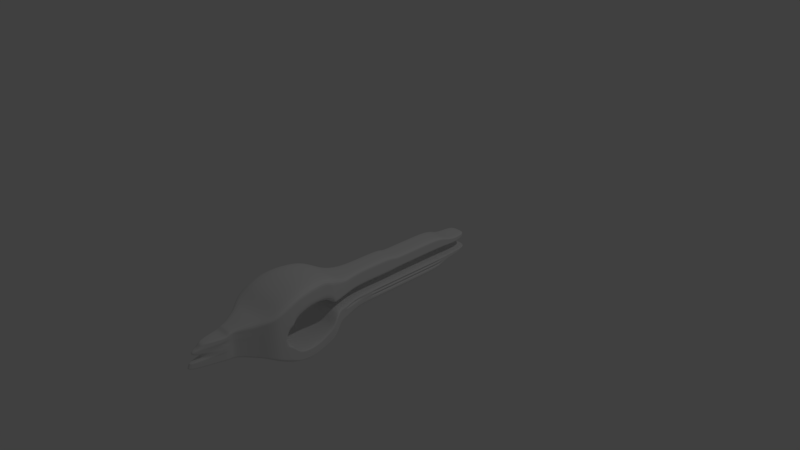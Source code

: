 # Source: relay2Simple.blend  (saved by Blender 2.79.0; exported with 4.5.12 LTS)
import bpy
from mathutils import Matrix  # noqa: F401  (used for matrix-valued properties, if any)

bpy.ops.wm.read_factory_settings(use_empty=True)
scene = bpy.context.scene
scene.name = 'Scene'

# ---- collections
col_collection_1 = bpy.data.collections.new('Collection 1'); scene.collection.children.link(col_collection_1)

# ---- materials (node trees are filled in below, after node groups)
mat_material = bpy.data.materials.new('Material')
mat_material.alpha_threshold = 0.0
mat_material.use_transparent_shadow = False
mat_material.roughness = 0.5
mat_material.line_color = (0.0, 0.0, 0.0, 1.0)

# ---- material node trees

# ---- world
world_world = bpy.data.worlds.new('World'); scene.world = world_world
world_world.color = (0.05088, 0.05088, 0.05088)
world_world.use_sun_shadow = False
world_world.sun_shadow_jitter_overblur = 0.0
world_world.cycles.sampling_method = 'MANUAL'

# ---- cameras
cam_camera = bpy.data.cameras.new('Camera')
cam_camera.clip_end = 100.0
cam_camera.lens = 35.0
cam_camera.sensor_width = 32.0
cam_camera.sensor_height = 18.0
cam_camera.ortho_scale = 7.314
cam_camera.dof.focus_distance = 0.0
cam_camera.dof.aperture_fstop = 128.0

# ---- lights
light_lamp = bpy.data.lights.new('Lamp', 'POINT')
light_lamp.transmission_factor = 0.0
light_lamp.cutoff_distance = 30.0
light_lamp.energy = 100.0
light_lamp.shadow_buffer_clip_start = 1.001
light_lamp.shadow_soft_size = 0.1
light_lamp.shadow_maximum_resolution = 0.006
light_lamp.use_absolute_resolution = True

# ---- meshes
me_cube = bpy.data.meshes.new('Cube')
me_cube.from_pydata([(0.06817, 1.131, -0.2918), (0.2969, -0.9476, -0.3131), (0.0, -0.9476, -0.3131), (0.0, 1.131, -0.2918), (0.1006, 1.039, 0.2954), (0.2969, -0.9826, 0.2405), (0.0, -0.9826, 0.2405), (0.0, 1.039, 0.2954), (0.2323, 0.8847, -0.3784), (0.6534, 0.7143, -0.5548), (0.8099, 0.5714, -0.8837), (0.753, 0.4286, -1.0), (0.6534, 0.2857, -0.944), (0.4494, 0.1429, -0.6676), (0.2969, -0.01423, -0.5691), (0.2969, -0.1406, -0.5691), (0.2969, -0.2857, -0.5691), (0.2969, -0.4286, -0.5691), (0.2969, -0.5714, -0.5691), (0.2969, -0.7413, -0.5691), (0.2969, -0.8145, -0.3131), (0.0, -0.8145, -0.3131), (0.0, -0.7413, -0.5691), (0.0, -0.5714, -0.5691), (0.0, -0.4286, -0.5691), (0.0, -0.2857, -0.5691), (0.0, -0.1406, -0.5691), (0.0, -0.01423, -0.5691), (0.0, 0.1429, -0.6676), (0.0, 0.2857, -0.944), (0.0, 0.4286, -1.0), (0.0, 0.5714, -0.8837), (0.0, 0.7143, -0.5548), (0.0, 0.8847, -0.3784), (0.2323, 0.8874, 0.3713), (0.6534, 0.7143, 0.5344), (0.8099, 0.5714, 0.8569), (0.753, 0.4286, 1.0), (0.6534, 0.2857, 0.9545), (0.4494, 0.1039, 0.5384), (0.2969, -5.364e-07, 0.5273), (0.2969, -0.1429, 0.5273), (0.2969, -0.3078, 0.5273), (0.2969, -0.4286, 0.4482), (0.2969, -0.5714, 0.4482), (0.2969, -0.7578, 0.4482), (0.2969, -0.8252, 0.2308), (0.0, -0.8252, 0.2308), (0.0, -0.7578, 0.4482), (0.0, -0.5714, 0.4482), (0.0, -0.4286, 0.4482), (0.0, -0.3078, 0.5273), (0.0, -0.1429, 0.5273), (0.0, 2.087e-07, 0.5273), (0.0, 0.1039, 0.5384), (0.0, 0.2857, 0.9545), (0.0, 0.4286, 1.0), (0.0, 0.5714, 0.8569), (0.0, 0.7143, 0.5344), (0.0, 0.8874, 0.3713), (0.06817, 1.131, -0.2394), (0.06817, 1.123, -0.1725), (0.06817, 1.117, -0.124), (0.1006, 1.049, -0.04179), (0.06817, 1.106, 0.05435), (0.06817, 1.099, 0.146), (0.1006, 1.07, 0.1775), (0.1006, 1.052, 0.2428), (0.2969, -0.979, -0.2763), (0.2969, -0.9887, -0.2395), (0.2969, -0.994, -0.2027), (0.7814, 0.4762, 0.795), (0.2969, -0.9484, 0.08513), (0.2969, -0.9826, 0.1217), (0.2969, -0.9826, 0.1613), (0.2969, -0.9826, 0.2009), (0.0, -0.979, -0.2763), (0.0, -0.9887, -0.2395), (0.0, -0.994, -0.2027), (0.7956, 0.5238, 0.7808), (0.0, -0.9484, 0.08513), (0.0, -0.9826, 0.1217), (0.0, -0.9826, 0.1613), (0.0, -0.9826, 0.2009), (0.0, 1.131, -0.2394), (0.0, 1.123, -0.1725), (0.0, 1.117, -0.124), (0.0, 1.049, -0.04179), (0.0, 1.106, 0.06293), (0.0, 1.099, 0.146), (0.0, 1.07, 0.1775), (0.0, 1.052, 0.2428), (0.8004, 0.619, 0.6021), (0.7767, 0.6667, 0.5168), (0.8004, 0.619, 0.43), (0.7767, 0.6667, 0.3691), (0.8004, 0.619, 0.258), (0.7767, 0.6667, 0.2215), (0.8004, 0.619, 0.08601), (0.7767, 0.6667, 0.05435), (0.8004, 0.619, -0.08601), (0.7767, 0.6667, -0.07383), (0.8004, 0.619, -0.258), (0.7767, 0.6667, -0.1271), (0.8004, 0.619, -0.43), (0.7767, 0.6667, -0.17), (0.8004, 0.619, -0.6021), (0.7767, 0.6667, -0.5168), (0.0, 0.6667, 0.6324), (0.0, 0.619, 0.7624), (0.8004, 0.619, 0.7624), (0.7767, 0.6667, 0.6324), (0.0, 0.6667, -0.6645), (0.0, 0.619, -0.7741), (0.8004, 0.619, -0.7741), (0.7767, 0.6667, -0.6645), (0.587, 0.2024, 0.5909), (0.6534, 0.2381, 0.6626), (0.587, 0.2024, 0.4221), (0.6534, 0.2381, 0.4733), (0.587, 0.2024, 0.2533), (0.6534, 0.2381, 0.1921), (0.587, 0.2024, 0.05421), (0.0, 0.2381, 0.881), (0.0, 0.2024, 0.8157), (0.587, 0.2024, 0.8157), (0.6534, 0.2381, 0.881), (0.587, 0.1905, -0.1989), (0.6534, 0.2381, -0.4661), (0.587, 0.1905, -0.4221), (0.6534, 0.2381, -0.6954), (0.587, 0.1905, -0.5909), (0.6534, 0.2381, -0.8118), (0.0, 0.2381, -0.8519), (0.0, 0.1905, -0.7598), (0.587, 0.1905, -0.7598), (0.6534, 0.2381, -0.8519), (0.6866, 0.3333, -0.6412), (0.7245, 0.381, -0.6701), (0.6866, 0.3333, -0.8107), (0.7245, 0.381, -0.8394), (0.6866, 0.3333, -0.9077), (0.7245, 0.381, -0.918), (0.0, 0.381, -0.9813), (0.0, 0.3333, -0.9627), (0.6866, 0.3333, -0.9627), (0.7245, 0.381, -0.9813), (0.7814, 0.4762, -0.6491), (0.7956, 0.5238, -0.573), (0.7814, 0.4762, -0.758), (0.7956, 0.5238, -0.7124), (0.7814, 0.4762, -0.879), (0.7956, 0.5238, -0.8357), (0.0, 0.5238, -0.9225), (0.0, 0.4762, -0.9612), (0.7814, 0.4762, -0.9612), (0.7956, 0.5238, -0.9225), (0.6866, 0.3333, 0.7955), (0.7245, 0.381, 0.8023), (0.6866, 0.3333, 0.6274), (0.7245, 0.381, 0.6613), (0.6866, 0.3333, 0.336), (0.7245, 0.381, 0.3559), (0.0, 0.381, 1.006), (0.0, 0.3333, 0.9895), (0.6866, 0.3333, 0.9895), (0.7245, 0.381, 1.006), (0.2323, 0.8847, 0.2902), (0.2323, 0.8847, 0.2066), (0.2323, 0.8882, 0.1344), (0.2323, 0.8847, 0.05435), (0.2323, 0.8847, -0.04412), (0.2323, 0.8847, -0.1271), (0.2323, 0.8847, -0.17), (0.2323, 0.8847, -0.2949), (0.6534, 0.7143, 0.4315), (0.6534, 0.7143, 0.3082), (0.6534, 0.7143, 0.1849), (0.6534, 0.7143, 0.05435), (0.6534, 0.7143, -0.06165), (0.6534, 0.7143, -0.1271), (0.6534, 0.7143, -0.17), (0.6534, 0.7143, -0.4315), (0.8099, 0.5714, 0.6873), (0.8099, 0.5714, 0.491), (0.8099, 0.5714, 0.2946), (0.8099, 0.5632, 0.09819), (0.8099, 0.5932, -0.09819), (0.8099, 0.5714, -0.2946), (0.8099, 0.5714, -0.491), (0.8099, 0.5714, -0.6873), (0.753, 0.4286, 0.8092), (0.753, 0.4286, 0.6661), (0.753, 0.4286, 0.354), (0.7814, 0.4762, 0.9752), (0.753, 0.4286, -0.6728), (0.753, 0.4286, -0.8197), (0.753, 0.4286, -0.9243), (0.6534, 0.2857, 0.7887), (0.6534, 0.2857, 0.5984), (0.6534, 0.2857, 0.2896), (0.7956, 0.5238, 0.9225), (0.6534, 0.2857, -0.5741), (0.6534, 0.2857, -0.7538), (0.6534, 0.2857, -0.8732), (0.4494, 0.1039, 0.4565), (0.4494, 0.1039, 0.3315), (0.4494, 0.1039, 0.2065), (0.4494, 0.1039, 0.05607), (0.7814, 0.4762, 0.627), (0.4494, 0.1429, -0.2024), (0.4494, 0.1429, -0.3709), (0.4494, 0.1429, -0.5193), (0.2969, -4.768e-07, 0.4102), (0.2969, -4.172e-07, 0.293), (0.2969, -3.576e-07, 0.1758), (0.2969, -3.278e-07, 0.05859), (0.7956, 0.5238, 0.5928), (0.2969, -0.01423, -0.2106), (0.2719, -0.01423, -0.3272), (0.2969, -0.01423, -0.4102), (0.2969, -0.1429, 0.4102), (0.2969, -0.1429, 0.293), (0.2969, -0.1429, 0.1758), (0.2969, -0.1429, 0.05859), (0.7814, 0.4762, 0.3116), (0.2969, -0.1406, -0.2106), (0.2469, -0.1406, -0.3176), (0.2469, -0.1406, -0.4102), (0.2969, -0.3078, 0.4102), (0.2969, -0.3078, 0.293), (0.2969, -0.3078, 0.1758), (0.2969, -0.3308, 0.04181), (0.7956, 0.5238, 0.221), (0.2969, -0.2857, -0.2106), (0.2969, -0.2857, -0.3176), (0.2469, -0.2857, -0.4102), (0.2969, -0.4286, 0.3571), (0.2969, -0.4286, 0.2659), (0.2969, -0.4286, 0.1747), (0.2969, -0.4286, 0.08357), (0.2969, -0.4286, -0.2106), (0.2969, -0.4286, -0.3176), (0.2469, -0.4286, -0.4102), (0.2969, -0.5714, 0.3571), (0.2969, -0.5714, 0.2659), (0.2969, -0.5714, 0.1747), (0.2969, -0.5714, 0.08357), (0.2969, -0.5714, -0.2106), (0.2969, -0.5714, -0.3176), (0.2469, -0.5714, -0.4102), (0.2969, -0.7578, 0.3571), (0.2969, -0.7578, 0.2659), (0.2969, -0.7578, 0.1747), (0.2969, -0.7578, 0.08513), (0.0, 0.5238, 0.9225), (0.2969, -0.7413, -0.2106), (0.2469, -0.7413, -0.3176), (0.2469, -0.7413, -0.4102), (0.2969, -0.8252, 0.1912), (0.2969, -0.8252, 0.1516), (0.2969, -0.8252, 0.112), (0.2969, -0.8252, 0.07542), (0.0, 0.4762, 0.9752), (0.2969, -0.8145, -0.2027), (0.2969, -0.8145, -0.2395), (0.2969, -0.8145, -0.2763), (0.2969, -0.3328, 0.4421), (0.0, -0.3328, 0.4421), (0.2969, -0.3417, 0.0822), (0.2969, -0.3328, 0.168), (0.2969, -0.3328, 0.2593), (0.2969, -0.3328, 0.3507), (0.1006, 1.049, 0.01057), (0.0, 1.049, 0.01057), (0.8004, 0.619, -7.451e-09), (0.7767, 0.6667, -7.451e-09), (0.2323, 0.8847, -0.002331), (0.6534, 0.7143, -3.725e-09), (0.8099, 0.5782, -1.49e-08), (0.1006, 1.049, -0.1022), (0.0, 1.049, -0.0848), (0.8004, 0.619, -0.172), (0.7767, 0.6667, -0.1022), (0.2323, 0.8847, -0.1022), (0.6534, 0.7143, -0.1022), (0.8099, 0.5823, -0.1964), (0.0, 0.9197, -0.3655), (0.0, 0.9053, 0.2973), (0.2323, 0.9197, -0.3655), (0.2323, 0.9053, 0.2973), (0.2323, 0.9197, -0.2862), (0.2323, 0.9176, -0.17), (0.2323, 0.9174, -0.1271), (0.2323, 0.9075, -0.0438), (0.2323, 0.9153, 0.05435), (0.1966, 0.9343, 0.1346), (0.2323, 0.929, 0.1799), (0.2323, 0.9122, 0.2391), (0.2323, 0.9075, -0.0005398), (0.2323, 0.9075, -0.1022), (0.0, 0.95, -0.3543), (0.0, 0.963, 0.3001), (0.1966, 0.95, -0.3543), (0.1966, 0.963, 0.3001), (0.1966, 0.95, -0.2788), (0.1966, 0.946, -0.17), (0.1966, 0.9456, -0.1271), (0.2323, 0.9272, -0.04352), (0.1966, 0.9418, 0.05435), (0.1966, 0.9608, 0.1383), (0.1966, 0.9674, 0.1756), (0.1966, 0.9548, 0.2456), (0.2323, 0.9272, 0.001006), (0.2323, 0.9272, -0.1022), (0.0, 0.7563, -0.5117), (0.4968, 0.7563, -0.5117), (0.2969, -0.9887, -0.2395), (0.0, -0.9887, -0.2395), (0.4968, 0.7566, 0.4946), (0.0, 0.7566, 0.4946), (0.4968, 0.7563, -0.3982), (0.4968, 0.7563, -0.17), (0.4968, 0.7563, -0.1271), (0.4968, 0.7563, -0.05737), (0.4968, 0.7563, 0.05435), (0.4968, 0.7567, 0.1726), (0.4968, 0.7563, 0.2513), (0.4968, 0.7563, 0.2979), (0.4968, 0.7563, -0.0005694), (0.4968, 0.7563, -0.1022), (0.0, 0.8543, -0.3934), (0.0, 0.8569, 0.3852), (0.2323, 0.8543, -0.3934), (0.2323, 0.8568, 0.3852), (0.2323, 0.8543, -0.3065), (0.2323, 0.8543, -0.17), (0.2323, 0.8543, -0.1271), (0.2323, 0.8543, -0.04561), (0.2323, 0.8543, 0.05435), (0.2323, 0.8576, 0.1387), (0.2323, 0.8543, 0.2502), (0.2323, 0.8543, 0.2979), (0.2323, 0.8543, -0.002133), (0.2323, 0.8543, -0.1022), (0.4494, 0.1063, -0.6447), (0.0, 0.1063, -0.6447), (0.4494, 0.1063, -0.4938), (0.4244, 0.1063, -0.3272), (0.4494, 0.1063, -0.2043), (0.06817, 1.12, -0.1439), (0.2969, -0.9919, -0.2178), (0.0, -0.9919, -0.2178), (0.0, 1.12, -0.1439), (0.8004, 0.619, -0.3285), (0.7767, 0.6667, -0.1447), (0.2323, 0.8847, -0.1447), (0.6534, 0.7143, -0.1447), (0.8099, 0.5714, -0.375), (0.753, 0.4286, -0.733), (0.6534, 0.2857, -0.6477), (0.4494, 0.1429, -0.2714), (0.2719, -0.01423, -0.2735), (0.2469, -0.1406, -0.2809), (0.2969, -0.2857, -0.2809), (0.2969, -0.4286, -0.2809), (0.2969, -0.5714, -0.2809), (0.2469, -0.7413, -0.2809), (0.2969, -0.8145, -0.2178), (0.587, 0.1905, -0.2903), (0.6534, 0.2381, -0.56), (0.6866, 0.3333, -0.7107), (0.7245, 0.381, -0.7395), (0.7814, 0.4762, -0.6937), (0.7956, 0.5238, -0.6301), (0.2323, 0.9175, -0.1447), (0.1966, 0.9458, -0.1447), (0.4968, 0.7563, -0.1447), (0.2323, 0.8543, -0.1447), (0.4244, 0.1063, -0.2735), (0.06817, 1.128, -0.2116), (0.2969, -0.983, -0.261), (0.0, -0.983, -0.261), (0.0, 1.128, -0.2116), (0.8004, 0.619, -0.5307), (0.7767, 0.6667, -0.3729), (0.2323, 0.8847, -0.2431), (0.6534, 0.7143, -0.323), (0.8099, 0.5714, -0.6059), (0.753, 0.4286, -0.8809), (0.6534, 0.2857, -0.8237), (0.4494, 0.1429, -0.4577), (0.2969, -0.01423, -0.377), (0.2469, -0.1406, -0.3712), (0.2969, -0.2857, -0.3724), (0.2969, -0.4286, -0.3716), (0.2969, -0.5714, -0.3715), (0.2469, -0.7413, -0.3721), (0.2969, -0.8145, -0.261), (0.587, 0.1905, -0.5209), (0.6534, 0.2381, -0.7635), (0.6866, 0.3333, -0.8675), (0.7245, 0.381, -0.8854), (0.7814, 0.4762, -0.8288), (0.7956, 0.5238, -0.7845), (0.2323, 0.9188, -0.238), (0.1966, 0.9483, -0.2337), (0.4968, 0.7563, -0.3035), (0.2323, 0.8543, -0.2499), (0.4494, 0.1063, -0.4234), (0.2969, -0.01423, -0.2735), (0.2969, -0.01423, -0.3272), (0.4494, 0.1063, -0.3272), (0.4494, 0.1063, -0.2735), (0.2969, -0.1406, -0.2809), (0.2969, -0.1406, -0.3176), (0.2969, -0.1406, -0.3712), (0.2969, -0.1406, -0.4102), (0.2969, -0.7413, -0.2809), (0.2969, -0.7413, -0.3176), (0.2969, -0.7413, -0.3721), (0.2969, -0.7413, -0.4102), (0.2969, -0.5714, -0.4102), (0.2469, -0.5714, -0.3176), (0.2969, -0.4286, -0.4102), (0.2469, -0.4286, -0.3176), (0.2969, -0.2857, -0.4102), (0.2469, -0.2857, -0.3176), (0.2469, -0.2857, -0.2809), (0.2469, -0.4286, -0.2809), (0.2469, -0.5714, -0.2809), (0.2469, -0.2857, -0.3724), (0.2469, -0.4286, -0.3716), (0.2469, -0.5714, -0.3715), (0.0, -0.994, -0.2027), (0.0, -0.9484, 0.08513), (0.0, -0.994, -0.2027), (0.0, -0.9484, 0.08513), (0.0, 0.2381, 0.1921), (0.0, 0.2024, 0.05421), (0.0, 0.1905, -0.1989), (0.0, 0.2381, -0.4661), (0.0, 0.3333, -0.6412), (0.0, 0.381, -0.6701), (0.0, 0.4762, -0.6491), (0.0, 0.5238, -0.573), (0.0, 0.3333, 0.336), (0.0, 0.381, 0.3559), (0.0, 0.5632, 0.09819), (0.0, 0.5932, -0.09819), (0.0, 0.5714, -0.2946), (0.0, 0.4286, 0.354), (0.0, 0.4286, -0.6728), (0.0, 0.2857, 0.2896), (0.0, 0.2857, -0.5741), (0.0, 0.1039, 0.05607), (0.0, 0.1429, -0.2024), (0.0, -3.278e-07, 0.05859), (0.0, -0.01423, -0.2106), (0.0, -0.1429, 0.05859), (0.0, 0.4762, 0.3116), (0.0, -0.1406, -0.2106), (0.0, -0.3308, 0.04181), (0.0, 0.5238, 0.221), (0.0, -0.2857, -0.2106), (0.0, -0.4286, 0.08357), (0.0, -0.4286, -0.2106), (0.0, -0.5714, 0.08357), (0.0, -0.5714, -0.2106), (0.0, -0.7578, 0.08513), (0.0, -0.7413, -0.2106), (0.0, -0.8252, 0.07542), (0.0, -0.8145, -0.2027), (0.0, -0.3417, 0.0822), (0.0, 0.5782, -1.49e-08), (0.0, 0.5823, -0.1964), (0.0, 0.1063, -0.2043)], [(317, 318)], [(20, 1, 2, 21), (46, 47, 6, 5), (259, 46, 5, 75), (75, 5, 6, 83), (60, 0, 3, 84), (298, 290, 34, 167), (328, 319, 35, 175), (92, 110, 36, 183), (71, 194, 37, 191), (157, 165, 38, 198), (116, 125, 39, 205), (205, 39, 40, 213), (213, 40, 41, 221), (221, 41, 42, 229), (272, 267, 43, 237), (237, 43, 44, 244), (244, 44, 45, 251), (251, 45, 46, 259), (290, 288, 59, 34), (319, 320, 58, 35), (110, 109, 57, 36), (194, 263, 56, 37), (165, 164, 55, 38), (125, 124, 54, 39), (39, 54, 53, 40), (40, 53, 52, 41), (41, 52, 51, 42), (267, 268, 50, 43), (43, 50, 49, 44), (44, 49, 48, 45), (45, 48, 47, 46), (289, 8, 33, 287), (316, 9, 32, 315), (114, 10, 31, 113), (155, 11, 30, 154), (145, 12, 29, 144), (135, 13, 28, 134), (345, 14, 27, 346), (14, 15, 26, 27), (15, 16, 25, 26), (16, 17, 24, 25), (17, 18, 23, 24), (18, 19, 22, 23), (19, 20, 21, 22), (19, 421, 266, 20), (420, 419, 265, 398), (418, 256, 264, 368), (254, 253, 261, 262), (253, 252, 260, 261), (252, 251, 259, 260), (18, 422, 421, 19), (396, 249, 419, 420), (366, 248, 256, 418), (36, 57, 255, 201), (201, 255, 263, 194), (247, 246, 253, 254), (246, 245, 252, 253), (245, 244, 251, 252), (17, 424, 422, 18), (395, 242, 249, 396), (365, 241, 248, 366), (183, 36, 201, 79), (79, 201, 194, 71), (240, 239, 246, 247), (239, 238, 245, 246), (238, 237, 244, 245), (16, 426, 424, 17), (394, 235, 242, 395), (364, 234, 241, 365), (192, 191, 158, 160), (160, 158, 157, 159), (269, 270, 239, 240), (270, 271, 238, 239), (271, 272, 237, 238), (15, 417, 426, 16), (416, 415, 235, 394), (414, 226, 234, 364), (193, 192, 160, 162), (162, 160, 159, 161), (224, 223, 231, 232), (223, 222, 230, 231), (222, 221, 229, 230), (14, 220, 417, 15), (392, 411, 415, 416), (410, 218, 226, 414), (216, 215, 223, 224), (215, 214, 222, 223), (214, 213, 221, 222), (345, 347, 220, 14), (409, 412, 411, 392), (413, 349, 218, 410), (37, 56, 163, 166), (166, 163, 164, 165), (208, 207, 215, 216), (207, 206, 214, 215), (206, 205, 213, 214), (135, 131, 212, 13), (399, 129, 211, 391), (369, 127, 210, 361), (158, 166, 165, 157), (191, 37, 166, 158), (122, 120, 207, 208), (120, 118, 206, 207), (118, 116, 205, 206), (145, 141, 204, 12), (401, 139, 203, 390), (371, 137, 202, 360), (184, 183, 79, 217), (217, 79, 71, 209), (161, 159, 199, 200), (159, 157, 198, 199), (155, 151, 197, 11), (403, 149, 196, 389), (373, 147, 195, 359), (233, 217, 209, 225), (185, 184, 217, 233), (225, 209, 192, 193), (209, 71, 191, 192), (114, 106, 190, 10), (384, 104, 189, 388), (354, 102, 188, 358), (282, 100, 187, 286), (275, 98, 186, 279), (98, 96, 185, 186), (96, 94, 184, 185), (94, 92, 183, 184), (316, 321, 182, 9), (407, 322, 181, 387), (377, 323, 180, 357), (330, 324, 179, 285), (329, 325, 178, 278), (325, 326, 177, 178), (326, 327, 176, 177), (327, 328, 175, 176), (289, 291, 174, 8), (405, 292, 173, 386), (375, 293, 172, 356), (300, 294, 171, 284), (299, 295, 170, 277), (295, 296, 169, 170), (296, 297, 168, 169), (297, 298, 167, 168), (93, 111, 110, 92), (175, 35, 111, 93), (111, 108, 109, 110), (35, 58, 108, 111), (115, 114, 113, 112), (9, 115, 112, 32), (115, 107, 106, 114), (9, 182, 107, 115), (385, 105, 104, 384), (387, 181, 105, 385), (355, 103, 102, 354), (357, 180, 103, 355), (283, 101, 100, 282), (285, 179, 101, 283), (276, 99, 98, 275), (278, 178, 99, 276), (99, 97, 96, 98), (178, 177, 97, 99), (97, 95, 94, 96), (177, 176, 95, 97), (95, 93, 92, 94), (176, 175, 93, 95), (117, 126, 125, 116), (198, 38, 126, 117), (126, 123, 124, 125), (38, 55, 123, 126), (121, 119, 118, 120), (200, 199, 119, 121), (119, 117, 116, 118), (199, 198, 117, 119), (136, 135, 134, 133), (12, 136, 133, 29), (136, 132, 131, 135), (12, 204, 132, 136), (400, 130, 129, 399), (390, 203, 130, 400), (370, 128, 127, 369), (360, 202, 128, 370), (146, 145, 144, 143), (11, 146, 143, 30), (146, 142, 141, 145), (11, 197, 142, 146), (4, 67, 91, 7), (67, 66, 90, 91), (66, 65, 89, 90), (65, 64, 88, 89), (273, 63, 87, 274), (280, 62, 86, 281), (350, 61, 85, 353), (380, 60, 84, 383), (402, 140, 139, 401), (389, 196, 140, 402), (372, 138, 137, 371), (359, 195, 138, 372), (156, 155, 154, 153), (10, 156, 153, 31), (156, 152, 151, 155), (10, 190, 152, 156), (1, 68, 76, 2), (381, 69, 77, 382), (351, 70, 78, 352), (374, 148, 147, 373), (358, 188, 148, 374), (72, 73, 81, 80), (73, 74, 82, 81), (74, 75, 83, 82), (20, 266, 68, 1), (398, 265, 69, 381), (368, 264, 70, 351), (404, 150, 149, 403), (388, 189, 150, 404), (262, 261, 73, 72), (261, 260, 74, 73), (260, 259, 75, 74), (230, 229, 272, 271), (231, 230, 271, 270), (232, 231, 270, 269), (42, 51, 268, 267), (229, 42, 267, 272), (64, 273, 274, 88), (179, 278, 276, 101), (101, 276, 275, 100), (294, 299, 277, 171), (324, 329, 278, 179), (100, 275, 279, 187), (63, 280, 281, 87), (180, 285, 283, 103), (103, 283, 282, 102), (293, 300, 284, 172), (323, 330, 285, 180), (102, 282, 286, 188), (307, 314, 300, 293), (308, 313, 299, 294), (311, 312, 298, 297), (310, 311, 297, 296), (309, 310, 296, 295), (313, 309, 295, 299), (314, 308, 294, 300), (376, 307, 293, 375), (406, 306, 292, 405), (303, 305, 291, 289), (303, 289, 287, 301), (304, 302, 288, 290), (312, 304, 290, 298), (67, 4, 304, 312), (4, 7, 302, 304), (0, 303, 301, 3), (0, 60, 305, 303), (380, 61, 306, 406), (350, 62, 307, 376), (280, 63, 308, 314), (273, 64, 309, 313), (64, 65, 310, 309), (65, 66, 311, 310), (66, 67, 312, 311), (63, 273, 313, 308), (62, 280, 314, 307), (337, 344, 330, 323), (338, 343, 329, 324), (341, 342, 328, 327), (340, 341, 327, 326), (339, 340, 326, 325), (343, 339, 325, 329), (344, 338, 324, 330), (378, 337, 323, 377), (408, 336, 322, 407), (333, 335, 321, 316), (333, 316, 315, 331), (334, 332, 320, 319), (342, 334, 319, 328), (167, 34, 334, 342), (34, 59, 332, 334), (8, 333, 331, 33), (8, 174, 335, 333), (386, 173, 336, 408), (356, 172, 337, 378), (284, 171, 338, 344), (277, 170, 339, 343), (170, 169, 340, 339), (169, 168, 341, 340), (168, 167, 342, 341), (171, 277, 343, 338), (172, 284, 344, 337), (361, 210, 349, 413), (391, 211, 412, 409), (13, 212, 347, 345), (13, 345, 346, 28), (211, 361, 413, 412), (173, 356, 378, 336), (336, 378, 377, 322), (61, 350, 376, 306), (306, 376, 375, 292), (265, 368, 351, 69), (189, 358, 374, 150), (150, 374, 373, 149), (69, 351, 352, 77), (196, 359, 372, 140), (140, 372, 371, 139), (62, 350, 353, 86), (203, 360, 370, 130), (130, 370, 369, 129), (181, 357, 355, 105), (105, 355, 354, 104), (292, 375, 356, 173), (322, 377, 357, 181), (104, 354, 358, 189), (149, 373, 359, 196), (139, 371, 360, 203), (129, 369, 361, 211), (348, 379, 362, 219), (411, 410, 414, 415), (227, 363, 428, 427), (427, 428, 429, 425), (425, 429, 430, 423), (423, 430, 367, 257), (419, 418, 368, 265), (212, 391, 409, 347), (174, 386, 408, 335), (335, 408, 407, 321), (60, 380, 406, 305), (305, 406, 405, 291), (190, 388, 404, 152), (152, 404, 403, 151), (266, 398, 381, 68), (68, 381, 382, 76), (197, 389, 402, 142), (142, 402, 401, 141), (61, 380, 383, 85), (204, 390, 400, 132), (132, 400, 399, 131), (182, 387, 385, 107), (107, 385, 384, 106), (291, 405, 386, 174), (321, 407, 387, 182), (106, 384, 388, 190), (151, 403, 389, 197), (141, 401, 390, 204), (131, 399, 391, 212), (347, 409, 392, 220), (220, 392, 416, 417), (228, 393, 431, 236), (236, 431, 432, 243), (243, 432, 433, 250), (250, 433, 397, 258), (421, 420, 398, 266), (219, 362, 410, 411), (348, 219, 411, 412), (379, 348, 412, 413), (362, 379, 413, 410), (363, 227, 415, 414), (393, 228, 417, 416), (257, 367, 418, 419), (258, 397, 420, 421), (250, 258, 421, 422), (423, 257, 419, 249), (243, 250, 422, 424), (425, 423, 249, 242), (236, 243, 424, 426), (427, 425, 242, 235), (228, 236, 426, 417), (227, 427, 235, 415), (428, 363, 414, 364), (429, 428, 364, 365), (430, 429, 365, 366), (367, 430, 366, 418), (431, 393, 416, 394), (432, 431, 394, 395), (433, 432, 395, 396), (397, 433, 396, 420), (186, 185, 233), (120, 122, 121), (218, 349, 476, 458), (193, 162, 447, 451), (233, 225, 460, 463), (70, 264, 472, 434), (208, 216, 457, 455), (256, 248, 468, 470), (202, 137, 442, 454), (137, 138, 443, 442), (262, 72, 435, 471), (247, 254, 469, 467), (138, 195, 452, 443), (161, 200, 453, 446), (241, 234, 464, 466), (269, 240, 465, 473), (226, 218, 458, 461), (187, 279, 474, 449), (78, 70, 434, 436), (264, 256, 470, 472), (186, 233, 463, 448), (147, 148, 445, 444), (210, 127, 440, 456), (188, 286, 475, 450), (216, 224, 459, 457), (121, 122, 439, 438), (148, 188, 450, 445), (162, 161, 446, 447), (72, 80, 437, 435), (195, 147, 444, 452), (254, 262, 471, 469), (122, 208, 455, 439), (248, 241, 466, 468), (225, 193, 451, 460), (232, 269, 473, 462), (234, 226, 461, 464), (127, 128, 441, 440), (240, 247, 467, 465), (349, 210, 456, 476), (200, 121, 438, 453), (286, 187, 449, 475), (128, 202, 454, 441), (279, 186, 448, 474), (224, 232, 462, 459)])
me_cube.materials.append(mat_material)
me_cube.use_remesh_preserve_volume = False
me_cube.use_remesh_preserve_attributes = False
me_cube.use_mirror_vertex_groups = False
me_cube.update()

# ---- objects
ob_cube = bpy.data.objects.new('Cube', me_cube)
ob_lamp = bpy.data.objects.new('Lamp', light_lamp)
ob_camera = bpy.data.objects.new('Camera', cam_camera)

# ---- transforms, parenting, visibility, modifiers, constraints
ob_cube.location = (0.01442, -0.3769, -0.3248)
ob_cube.scale = (0.4888, -2.075, 0.4888)
ob_cube.lock_rotations_4d = False
ob_cube.empty_display_type = 'ARROWS'
ob_cube.lineart.crease_threshold = 0.0
_m = ob_cube.modifiers.new('Mirror', 'MIRROR')
_m.use_clip = True
_m = ob_cube.modifiers.new('Subsurf', 'SUBSURF')
_m.uv_smooth = 'PRESERVE_CORNERS'
_m.quality = 2
_m.levels = 0
_m.show_only_control_edges = False
ob_lamp.location = (4.076, 1.005, 5.904)
ob_lamp.rotation_euler = (0.6503, 0.05522, 1.866)
ob_lamp.lock_rotations_4d = False
ob_lamp.empty_display_type = 'ARROWS'
ob_lamp.color = (0.0, 0.0, 0.0, 0.0)
ob_lamp.lineart.crease_threshold = 0.0
ob_camera.location = (7.481, -6.508, 5.344)
ob_camera.rotation_euler = (1.109, 0.0, 0.8149)
ob_camera.lock_rotations_4d = False
ob_camera.empty_display_type = 'ARROWS'
ob_camera.color = (0.0, 0.0, 0.0, 0.0)
ob_camera.display_type = 'WIRE'
ob_camera.lineart.crease_threshold = 0.0

# ---- collection membership
col_collection_1.objects.link(ob_cube)
col_collection_1.objects.link(ob_lamp)
col_collection_1.objects.link(ob_camera)

# ---- scene / render settings (as saved in the file)
scene.camera = ob_camera
scene.frame_start = 1; scene.frame_end = 250; scene.frame_set(0)
scene.render.engine = 'BLENDER_EEVEE_NEXT'
scene.render.resolution_percentage = 50
scene.render.dither_intensity = 0.0
scene.cycles.use_denoising = False
scene.cycles.samples = 128
scene.cycles.sampling_pattern = 'TABULATED_SOBOL'
scene.cycles.use_adaptive_sampling = False
scene.cycles.use_light_tree = False
scene.cycles.blur_glossy = 0.0
scene.cycles.sample_clamp_indirect = 0.0
scene.view_settings.view_transform = 'Standard'
bpy.context.view_layer.update()
